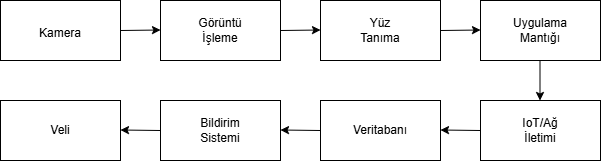

The diagram above was exported from draw.io. Its source (the exported page's mxGraphModel, read from the mxfile embedded in the PNG):
<mxGraphModel dx="1042" dy="562" grid="1" gridSize="10" guides="1" tooltips="1" connect="1" arrows="1" fold="1" page="1" pageScale="1" pageWidth="827" pageHeight="1169" math="0" shadow="0">
  <root>
    <mxCell id="0" />
    <mxCell id="1" parent="0" />
    <mxCell id="puf7dd5kxYv9FJeDIDRM-1" parent="1" style="rounded=0;whiteSpace=wrap;html=1;" value="" vertex="1">
      <mxGeometry height="60" width="120" x="50" y="40" as="geometry" />
    </mxCell>
    <mxCell id="puf7dd5kxYv9FJeDIDRM-2" parent="1" style="rounded=0;whiteSpace=wrap;html=1;" value="" vertex="1">
      <mxGeometry height="60" width="120" x="210" y="40" as="geometry" />
    </mxCell>
    <mxCell id="puf7dd5kxYv9FJeDIDRM-3" parent="1" style="rounded=0;whiteSpace=wrap;html=1;" value="" vertex="1">
      <mxGeometry height="60" width="120" x="370" y="40" as="geometry" />
    </mxCell>
    <mxCell id="puf7dd5kxYv9FJeDIDRM-4" parent="1" style="rounded=0;whiteSpace=wrap;html=1;" value="" vertex="1">
      <mxGeometry height="60" width="120" x="530" y="40" as="geometry" />
    </mxCell>
    <mxCell id="puf7dd5kxYv9FJeDIDRM-5" parent="1" style="rounded=0;whiteSpace=wrap;html=1;" value="" vertex="1">
      <mxGeometry height="60" width="120" x="530" y="140" as="geometry" />
    </mxCell>
    <mxCell id="puf7dd5kxYv9FJeDIDRM-6" parent="1" style="rounded=0;whiteSpace=wrap;html=1;" value="" vertex="1">
      <mxGeometry height="60" width="120" x="370" y="140" as="geometry" />
    </mxCell>
    <mxCell id="puf7dd5kxYv9FJeDIDRM-7" parent="1" style="rounded=0;whiteSpace=wrap;html=1;" value="" vertex="1">
      <mxGeometry height="60" width="120" x="210" y="140" as="geometry" />
    </mxCell>
    <mxCell id="puf7dd5kxYv9FJeDIDRM-8" parent="1" style="rounded=0;whiteSpace=wrap;html=1;" value="" vertex="1">
      <mxGeometry height="60" width="120" x="50" y="140" as="geometry" />
    </mxCell>
    <mxCell id="puf7dd5kxYv9FJeDIDRM-9" edge="1" parent="1" style="endArrow=classic;html=1;rounded=0;" value="">
      <mxGeometry height="50" relative="1" width="50" as="geometry">
        <Array as="points" />
        <mxPoint x="170" y="70" as="sourcePoint" />
        <mxPoint x="210" y="69.5" as="targetPoint" />
      </mxGeometry>
    </mxCell>
    <mxCell id="puf7dd5kxYv9FJeDIDRM-10" edge="1" parent="1" style="endArrow=classic;html=1;rounded=0;" value="">
      <mxGeometry height="50" relative="1" width="50" as="geometry">
        <Array as="points" />
        <mxPoint x="330" y="70" as="sourcePoint" />
        <mxPoint x="370" y="69.5" as="targetPoint" />
      </mxGeometry>
    </mxCell>
    <mxCell id="puf7dd5kxYv9FJeDIDRM-11" edge="1" parent="1" style="endArrow=classic;html=1;rounded=0;" value="">
      <mxGeometry height="50" relative="1" width="50" as="geometry">
        <Array as="points" />
        <mxPoint x="490" y="70" as="sourcePoint" />
        <mxPoint x="530" y="69.5" as="targetPoint" />
      </mxGeometry>
    </mxCell>
    <mxCell id="puf7dd5kxYv9FJeDIDRM-12" edge="1" parent="1" style="endArrow=classic;html=1;rounded=0;" value="">
      <mxGeometry height="50" relative="1" width="50" as="geometry">
        <Array as="points" />
        <mxPoint x="589.5" y="100.5" as="sourcePoint" />
        <mxPoint x="589.5" y="140" as="targetPoint" />
      </mxGeometry>
    </mxCell>
    <mxCell id="puf7dd5kxYv9FJeDIDRM-13" edge="1" parent="1" style="endArrow=classic;html=1;rounded=0;" value="">
      <mxGeometry height="50" relative="1" width="50" as="geometry">
        <Array as="points" />
        <mxPoint x="530" y="170" as="sourcePoint" />
        <mxPoint x="490" y="169.5" as="targetPoint" />
      </mxGeometry>
    </mxCell>
    <mxCell id="puf7dd5kxYv9FJeDIDRM-14" edge="1" parent="1" style="endArrow=classic;html=1;rounded=0;" value="">
      <mxGeometry height="50" relative="1" width="50" as="geometry">
        <Array as="points" />
        <mxPoint x="370" y="170" as="sourcePoint" />
        <mxPoint x="330" y="169.5" as="targetPoint" />
      </mxGeometry>
    </mxCell>
    <mxCell id="puf7dd5kxYv9FJeDIDRM-15" edge="1" parent="1" style="endArrow=classic;html=1;rounded=0;" value="">
      <mxGeometry height="50" relative="1" width="50" as="geometry">
        <Array as="points" />
        <mxPoint x="210" y="170" as="sourcePoint" />
        <mxPoint x="170" y="169.5" as="targetPoint" />
      </mxGeometry>
    </mxCell>
    <mxCell id="puf7dd5kxYv9FJeDIDRM-17" parent="1" style="text;html=1;whiteSpace=wrap;strokeColor=none;fillColor=none;align=center;verticalAlign=middle;rounded=0;" value="Kamera" vertex="1">
      <mxGeometry height="55" width="80" x="70" y="45" as="geometry" />
    </mxCell>
    <mxCell id="puf7dd5kxYv9FJeDIDRM-19" parent="1" style="text;html=1;whiteSpace=wrap;strokeColor=none;fillColor=none;align=center;verticalAlign=middle;rounded=0;" value="Görüntü İşleme" vertex="1">
      <mxGeometry height="30" width="60" x="240" y="55" as="geometry" />
    </mxCell>
    <mxCell id="puf7dd5kxYv9FJeDIDRM-20" parent="1" style="text;html=1;whiteSpace=wrap;strokeColor=none;fillColor=none;align=center;verticalAlign=middle;rounded=0;" value="Yüz Tanıma" vertex="1">
      <mxGeometry height="30" width="60" x="400" y="55" as="geometry" />
    </mxCell>
    <mxCell id="puf7dd5kxYv9FJeDIDRM-21" parent="1" style="text;html=1;whiteSpace=wrap;strokeColor=none;fillColor=none;align=center;verticalAlign=middle;rounded=0;" value="Uygulama Mantığı" vertex="1">
      <mxGeometry height="30" width="60" x="560" y="55" as="geometry" />
    </mxCell>
    <mxCell id="puf7dd5kxYv9FJeDIDRM-23" parent="1" style="text;html=1;whiteSpace=wrap;strokeColor=none;fillColor=none;align=center;verticalAlign=middle;rounded=0;" value="IoT/Ağ İletimi" vertex="1">
      <mxGeometry height="30" width="60" x="560" y="155" as="geometry" />
    </mxCell>
    <mxCell id="puf7dd5kxYv9FJeDIDRM-24" parent="1" style="text;html=1;whiteSpace=wrap;strokeColor=none;fillColor=none;align=center;verticalAlign=middle;rounded=0;" value="Veritabanı" vertex="1">
      <mxGeometry height="30" width="60" x="400" y="155" as="geometry" />
    </mxCell>
    <mxCell id="puf7dd5kxYv9FJeDIDRM-25" parent="1" style="text;html=1;whiteSpace=wrap;strokeColor=none;fillColor=none;align=center;verticalAlign=middle;rounded=0;" value="Bildirim Sistemi" vertex="1">
      <mxGeometry height="30" width="60" x="240" y="155" as="geometry" />
    </mxCell>
    <mxCell id="puf7dd5kxYv9FJeDIDRM-26" parent="1" style="text;html=1;whiteSpace=wrap;strokeColor=none;fillColor=none;align=center;verticalAlign=middle;rounded=0;" value="Veli" vertex="1">
      <mxGeometry height="30" width="60" x="80" y="155" as="geometry" />
    </mxCell>
  </root>
</mxGraphModel>